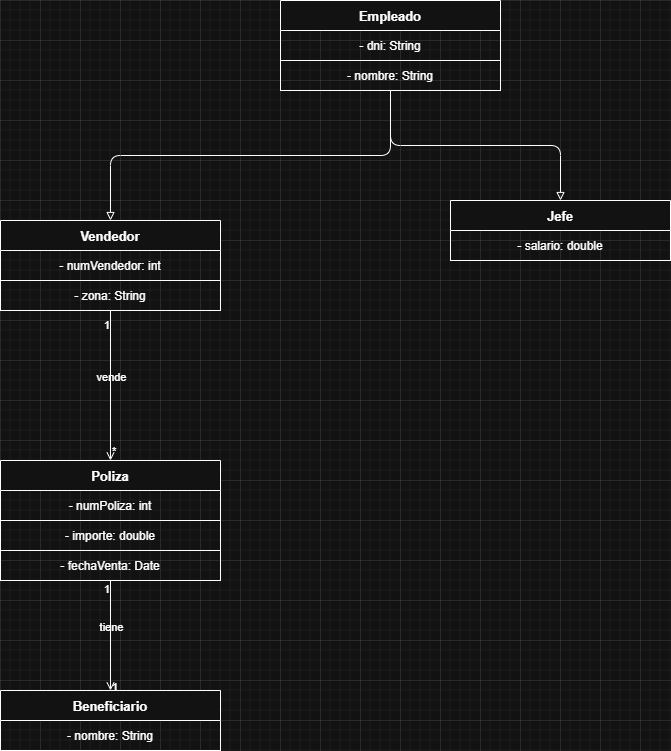

The diagram above was exported from draw.io. Its source (the exported page's mxGraphModel, read from the mxfile embedded in the PNG):
<mxGraphModel dx="1426" dy="890" grid="1" gridSize="10" guides="1" tooltips="1" connect="1" arrows="1" fold="1" page="0" pageScale="1" pageWidth="827" pageHeight="1169" math="0" shadow="0">
  <root>
    <mxCell id="0" />
    <mxCell id="1" parent="0" />
    <mxCell id="Yx8B3_802KlgOY2nLMw4-1" parent="1" style="shape=table;startSize=30;container=1;collapsible=1;childLayout=tableLayout;fixedRows=1;rowLines=0;fontStyle=1;align=center;resizeLast=1;fontSize=13;" value="Empleado" vertex="1">
      <mxGeometry height="90" width="220" x="480" y="40" as="geometry" />
    </mxCell>
    <mxCell id="Yx8B3_802KlgOY2nLMw4-2" parent="Yx8B3_802KlgOY2nLMw4-1" style="shape=tableRow;horizontal=0;startSize=0;swimlaneHead=0;swimlaneBody=0;fillColor=none;collapsible=0;dropTarget=0;points=[[0,0.5],[1,0.5]];portConstraint=eastwest;fontSize=12;top=0;left=0;right=0;bottom=1;" value="" vertex="1">
      <mxGeometry height="30" width="220" y="30" as="geometry" />
    </mxCell>
    <mxCell id="Yx8B3_802KlgOY2nLMw4-3" parent="Yx8B3_802KlgOY2nLMw4-2" style="shape=partialRectangle;connectable=0;fillColor=none;top=0;left=0;bottom=0;right=0;fontSize=12;" value="- dni: String" vertex="1">
      <mxGeometry height="30" width="220" as="geometry">
        <mxRectangle height="30" width="220" as="alternateBounds" />
      </mxGeometry>
    </mxCell>
    <mxCell id="Yx8B3_802KlgOY2nLMw4-4" parent="Yx8B3_802KlgOY2nLMw4-1" style="shape=tableRow;horizontal=0;startSize=0;swimlaneHead=0;swimlaneBody=0;fillColor=none;collapsible=0;dropTarget=0;points=[[0,0.5],[1,0.5]];portConstraint=eastwest;fontSize=12;top=0;left=0;right=0;bottom=1;" value="" vertex="1">
      <mxGeometry height="30" width="220" y="60" as="geometry" />
    </mxCell>
    <mxCell id="Yx8B3_802KlgOY2nLMw4-5" parent="Yx8B3_802KlgOY2nLMw4-4" style="shape=partialRectangle;connectable=0;fillColor=none;top=0;left=0;bottom=0;right=0;fontSize=12;" value="- nombre: String" vertex="1">
      <mxGeometry height="30" width="220" as="geometry">
        <mxRectangle height="30" width="220" as="alternateBounds" />
      </mxGeometry>
    </mxCell>
    <mxCell id="Yx8B3_802KlgOY2nLMw4-6" parent="1" style="shape=table;startSize=30;container=1;collapsible=1;childLayout=tableLayout;fixedRows=1;rowLines=0;fontStyle=1;align=center;resizeLast=1;fontSize=13;" value="Vendedor" vertex="1">
      <mxGeometry height="90" width="220" x="200" y="260" as="geometry" />
    </mxCell>
    <mxCell id="Yx8B3_802KlgOY2nLMw4-7" parent="Yx8B3_802KlgOY2nLMw4-6" style="shape=tableRow;horizontal=0;startSize=0;swimlaneHead=0;swimlaneBody=0;fillColor=none;collapsible=0;dropTarget=0;points=[[0,0.5],[1,0.5]];portConstraint=eastwest;fontSize=12;top=0;left=0;right=0;bottom=1;" value="" vertex="1">
      <mxGeometry height="30" width="220" y="30" as="geometry" />
    </mxCell>
    <mxCell id="Yx8B3_802KlgOY2nLMw4-8" parent="Yx8B3_802KlgOY2nLMw4-7" style="shape=partialRectangle;connectable=0;fillColor=none;top=0;left=0;bottom=0;right=0;fontSize=12;" value="- numVendedor: int" vertex="1">
      <mxGeometry height="30" width="220" as="geometry">
        <mxRectangle height="30" width="220" as="alternateBounds" />
      </mxGeometry>
    </mxCell>
    <mxCell id="Yx8B3_802KlgOY2nLMw4-9" parent="Yx8B3_802KlgOY2nLMw4-6" style="shape=tableRow;horizontal=0;startSize=0;swimlaneHead=0;swimlaneBody=0;fillColor=none;collapsible=0;dropTarget=0;points=[[0,0.5],[1,0.5]];portConstraint=eastwest;fontSize=12;top=0;left=0;right=0;bottom=1;" value="" vertex="1">
      <mxGeometry height="30" width="220" y="60" as="geometry" />
    </mxCell>
    <mxCell id="Yx8B3_802KlgOY2nLMw4-10" parent="Yx8B3_802KlgOY2nLMw4-9" style="shape=partialRectangle;connectable=0;fillColor=none;top=0;left=0;bottom=0;right=0;fontSize=12;" value="- zona: String" vertex="1">
      <mxGeometry height="30" width="220" as="geometry">
        <mxRectangle height="30" width="220" as="alternateBounds" />
      </mxGeometry>
    </mxCell>
    <mxCell id="Yx8B3_802KlgOY2nLMw4-11" parent="1" style="shape=table;startSize=30;container=1;collapsible=1;childLayout=tableLayout;fixedRows=1;rowLines=0;fontStyle=1;align=center;resizeLast=1;fontSize=13;" value="Jefe" vertex="1">
      <mxGeometry height="60" width="220" x="650" y="240" as="geometry" />
    </mxCell>
    <mxCell id="Yx8B3_802KlgOY2nLMw4-12" parent="Yx8B3_802KlgOY2nLMw4-11" style="shape=tableRow;horizontal=0;startSize=0;swimlaneHead=0;swimlaneBody=0;fillColor=none;collapsible=0;dropTarget=0;points=[[0,0.5],[1,0.5]];portConstraint=eastwest;fontSize=12;top=0;left=0;right=0;bottom=1;" value="" vertex="1">
      <mxGeometry height="30" width="220" y="30" as="geometry" />
    </mxCell>
    <mxCell id="Yx8B3_802KlgOY2nLMw4-13" parent="Yx8B3_802KlgOY2nLMw4-12" style="shape=partialRectangle;connectable=0;fillColor=none;top=0;left=0;bottom=0;right=0;fontSize=12;" value="- salario: double" vertex="1">
      <mxGeometry height="30" width="220" as="geometry">
        <mxRectangle height="30" width="220" as="alternateBounds" />
      </mxGeometry>
    </mxCell>
    <mxCell id="Yx8B3_802KlgOY2nLMw4-14" edge="1" parent="1" source="Yx8B3_802KlgOY2nLMw4-1" style="edgeStyle=orthogonalEdgeStyle;endArrow=block;endFill=0;startArrow=none;exitX=0.5;exitY=1;exitDx=0;exitDy=0;entryX=0.5;entryY=0;entryDx=0;entryDy=0;" target="Yx8B3_802KlgOY2nLMw4-6" value="">
      <mxGeometry relative="1" as="geometry" />
    </mxCell>
    <mxCell id="Yx8B3_802KlgOY2nLMw4-15" edge="1" parent="1" source="Yx8B3_802KlgOY2nLMw4-1" style="edgeStyle=orthogonalEdgeStyle;endArrow=block;endFill=0;startArrow=none;exitX=0.5;exitY=1;exitDx=0;exitDy=0;entryX=0.5;entryY=0;entryDx=0;entryDy=0;" target="Yx8B3_802KlgOY2nLMw4-11" value="">
      <mxGeometry relative="1" as="geometry" />
    </mxCell>
    <mxCell id="Yx8B3_802KlgOY2nLMw4-16" parent="1" style="shape=table;startSize=30;container=1;collapsible=1;childLayout=tableLayout;fixedRows=1;rowLines=0;fontStyle=1;align=center;resizeLast=1;fontSize=13;" value="Poliza" vertex="1">
      <mxGeometry height="120" width="220" x="200" y="500" as="geometry" />
    </mxCell>
    <mxCell id="Yx8B3_802KlgOY2nLMw4-17" parent="Yx8B3_802KlgOY2nLMw4-16" style="shape=tableRow;horizontal=0;startSize=0;swimlaneHead=0;swimlaneBody=0;fillColor=none;collapsible=0;dropTarget=0;points=[[0,0.5],[1,0.5]];portConstraint=eastwest;fontSize=12;top=0;left=0;right=0;bottom=1;" value="" vertex="1">
      <mxGeometry height="30" width="220" y="30" as="geometry" />
    </mxCell>
    <mxCell id="Yx8B3_802KlgOY2nLMw4-18" parent="Yx8B3_802KlgOY2nLMw4-17" style="shape=partialRectangle;connectable=0;fillColor=none;top=0;left=0;bottom=0;right=0;fontSize=12;" value="- numPoliza: int" vertex="1">
      <mxGeometry height="30" width="220" as="geometry">
        <mxRectangle height="30" width="220" as="alternateBounds" />
      </mxGeometry>
    </mxCell>
    <mxCell id="Yx8B3_802KlgOY2nLMw4-19" parent="Yx8B3_802KlgOY2nLMw4-16" style="shape=tableRow;horizontal=0;startSize=0;swimlaneHead=0;swimlaneBody=0;fillColor=none;collapsible=0;dropTarget=0;points=[[0,0.5],[1,0.5]];portConstraint=eastwest;fontSize=12;top=0;left=0;right=0;bottom=1;" value="" vertex="1">
      <mxGeometry height="30" width="220" y="60" as="geometry" />
    </mxCell>
    <mxCell id="Yx8B3_802KlgOY2nLMw4-20" parent="Yx8B3_802KlgOY2nLMw4-19" style="shape=partialRectangle;connectable=0;fillColor=none;top=0;left=0;bottom=0;right=0;fontSize=12;" value="- importe: double" vertex="1">
      <mxGeometry height="30" width="220" as="geometry">
        <mxRectangle height="30" width="220" as="alternateBounds" />
      </mxGeometry>
    </mxCell>
    <mxCell id="Yx8B3_802KlgOY2nLMw4-21" parent="Yx8B3_802KlgOY2nLMw4-16" style="shape=tableRow;horizontal=0;startSize=0;swimlaneHead=0;swimlaneBody=0;fillColor=none;collapsible=0;dropTarget=0;points=[[0,0.5],[1,0.5]];portConstraint=eastwest;fontSize=12;top=0;left=0;right=0;bottom=1;" value="" vertex="1">
      <mxGeometry height="30" width="220" y="90" as="geometry" />
    </mxCell>
    <mxCell id="Yx8B3_802KlgOY2nLMw4-22" parent="Yx8B3_802KlgOY2nLMw4-21" style="shape=partialRectangle;connectable=0;fillColor=none;top=0;left=0;bottom=0;right=0;fontSize=12;" value="- fechaVenta: Date" vertex="1">
      <mxGeometry height="30" width="220" as="geometry">
        <mxRectangle height="30" width="220" as="alternateBounds" />
      </mxGeometry>
    </mxCell>
    <mxCell id="Yx8B3_802KlgOY2nLMw4-23" parent="1" style="shape=table;startSize=30;container=1;collapsible=1;childLayout=tableLayout;fixedRows=1;rowLines=0;fontStyle=1;align=center;resizeLast=1;fontSize=13;" value="Beneficiario" vertex="1">
      <mxGeometry height="60" width="220" x="200" y="730" as="geometry" />
    </mxCell>
    <mxCell id="Yx8B3_802KlgOY2nLMw4-24" parent="Yx8B3_802KlgOY2nLMw4-23" style="shape=tableRow;horizontal=0;startSize=0;swimlaneHead=0;swimlaneBody=0;fillColor=none;collapsible=0;dropTarget=0;points=[[0,0.5],[1,0.5]];portConstraint=eastwest;fontSize=12;top=0;left=0;right=0;bottom=1;" value="" vertex="1">
      <mxGeometry height="30" width="220" y="30" as="geometry" />
    </mxCell>
    <mxCell id="Yx8B3_802KlgOY2nLMw4-25" parent="Yx8B3_802KlgOY2nLMw4-24" style="shape=partialRectangle;connectable=0;fillColor=none;top=0;left=0;bottom=0;right=0;fontSize=12;" value="- nombre: String" vertex="1">
      <mxGeometry height="30" width="220" as="geometry">
        <mxRectangle height="30" width="220" as="alternateBounds" />
      </mxGeometry>
    </mxCell>
    <mxCell id="Yx8B3_802KlgOY2nLMw4-26" edge="1" parent="1" source="Yx8B3_802KlgOY2nLMw4-6" style="edgeStyle=orthogonalEdgeStyle;endArrow=open;endFill=0;exitX=0.5;exitY=1;exitDx=0;exitDy=0;entryX=0.5;entryY=0;entryDx=0;entryDy=0;" target="Yx8B3_802KlgOY2nLMw4-16" value="">
      <mxGeometry relative="1" as="geometry" />
    </mxCell>
    <mxCell id="Yx8B3_802KlgOY2nLMw4-27" connectable="0" parent="Yx8B3_802KlgOY2nLMw4-26" style="resizable=0;html=1;align=right;verticalAlign=bottom;fontSize=11;" value="1" vertex="1">
      <mxGeometry relative="1" x="-0.7" as="geometry">
        <mxPoint as="offset" />
      </mxGeometry>
    </mxCell>
    <mxCell id="Yx8B3_802KlgOY2nLMw4-28" connectable="0" parent="Yx8B3_802KlgOY2nLMw4-26" style="resizable=0;html=1;align=left;verticalAlign=top;fontSize=11;" value="*" vertex="1">
      <mxGeometry relative="1" x="0.7" as="geometry">
        <mxPoint as="offset" />
      </mxGeometry>
    </mxCell>
    <mxCell id="Yx8B3_802KlgOY2nLMw4-29" connectable="0" parent="Yx8B3_802KlgOY2nLMw4-26" style="resizable=0;html=1;align=center;verticalAlign=bottom;fontSize=11;" value="vende" vertex="1">
      <mxGeometry relative="1" as="geometry">
        <mxPoint as="offset" />
      </mxGeometry>
    </mxCell>
    <mxCell id="Yx8B3_802KlgOY2nLMw4-30" edge="1" parent="1" source="Yx8B3_802KlgOY2nLMw4-16" style="edgeStyle=orthogonalEdgeStyle;endArrow=open;endFill=0;exitX=0.5;exitY=1;exitDx=0;exitDy=0;entryX=0.5;entryY=0;entryDx=0;entryDy=0;" target="Yx8B3_802KlgOY2nLMw4-23" value="">
      <mxGeometry relative="1" as="geometry" />
    </mxCell>
    <mxCell id="Yx8B3_802KlgOY2nLMw4-31" connectable="0" parent="Yx8B3_802KlgOY2nLMw4-30" style="resizable=0;html=1;align=right;verticalAlign=bottom;fontSize=11;" value="1" vertex="1">
      <mxGeometry relative="1" x="-0.7" as="geometry">
        <mxPoint as="offset" />
      </mxGeometry>
    </mxCell>
    <mxCell id="Yx8B3_802KlgOY2nLMw4-32" connectable="0" parent="Yx8B3_802KlgOY2nLMw4-30" style="resizable=0;html=1;align=left;verticalAlign=top;fontSize=11;" value="1" vertex="1">
      <mxGeometry relative="1" x="0.7" as="geometry">
        <mxPoint as="offset" />
      </mxGeometry>
    </mxCell>
    <mxCell id="Yx8B3_802KlgOY2nLMw4-33" connectable="0" parent="Yx8B3_802KlgOY2nLMw4-30" style="resizable=0;html=1;align=center;verticalAlign=bottom;fontSize=11;" value="tiene" vertex="1">
      <mxGeometry relative="1" as="geometry">
        <mxPoint as="offset" />
      </mxGeometry>
    </mxCell>
  </root>
</mxGraphModel>